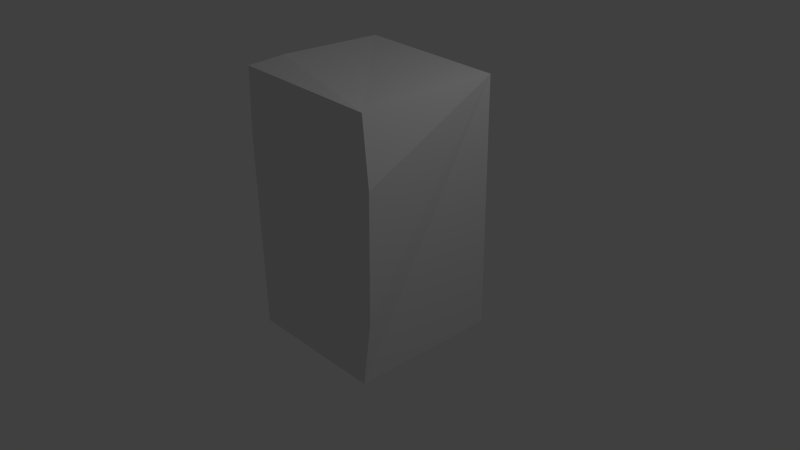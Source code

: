 # Source: Shelf_Crooked.blend  (saved by Blender 2.76.0; exported with 4.5.12 LTS)
import bpy
from mathutils import Matrix  # noqa: F401  (used for matrix-valued properties, if any)

bpy.ops.wm.read_factory_settings(use_empty=True)
scene = bpy.context.scene
scene.name = 'Scene'

# ---- collections
col_collection_1 = bpy.data.collections.new('Collection 1'); scene.collection.children.link(col_collection_1)

# ---- materials (node trees are filled in below, after node groups)
mat_material = bpy.data.materials.new('Material')
mat_material.alpha_threshold = 0.0
mat_material.use_transparent_shadow = False
mat_material.roughness = 0.5
mat_material.line_color = (0.0, 0.0, 0.0, 1.0)

# ---- material node trees

# ---- world
world_world = bpy.data.worlds.new('World'); scene.world = world_world
world_world.color = (0.05088, 0.05088, 0.05088)
world_world.use_sun_shadow = False
world_world.sun_shadow_jitter_overblur = 0.0
world_world.cycles.sampling_method = 'MANUAL'
world_world.cycles.sample_map_resolution = 256

# ---- cameras
cam_camera = bpy.data.cameras.new('Camera')
cam_camera.clip_end = 100.0
cam_camera.lens = 35.0
cam_camera.sensor_width = 32.0
cam_camera.sensor_height = 18.0
cam_camera.ortho_scale = 7.314
cam_camera.dof.focus_distance = 0.0
cam_camera.dof.aperture_fstop = 128.0

# ---- lights
light_lamp = bpy.data.lights.new('Lamp', 'POINT')
light_lamp.transmission_factor = 0.0
light_lamp.cutoff_distance = 30.0
light_lamp.energy = 100.0
light_lamp.shadow_buffer_clip_start = 1.001
light_lamp.shadow_soft_size = 0.1
light_lamp.shadow_maximum_resolution = 0.006
light_lamp.use_absolute_resolution = True
light_lamp.cycles.use_multiple_importance_sampling = False

# ---- meshes
me_cube = bpy.data.meshes.new('Cube')
me_cube.from_pydata([(1.0, 1.0, -1.0), (0.9583, -1.037, -0.9991), (-1.0, -0.9162, -0.8824), (-1.0, 0.8207, -0.8824), (1.0, 1.0, 2.383), (0.9637, -0.9475, 2.376), (-1.0, -0.8853, 2.384), (-1.0, 0.8853, 2.384), (-1.0, 2.98e-07, -0.9213), (-0.9953, -0.8375, 0.7135), (-1.0, 0.922, 0.6403), (-1.0, 1.79e-07, 2.384), (-1.0, 2.384e-07, 0.6403), (-1.0, 0.5, -0.9213), (-1.0, -0.8901, 1.504), (-1.0, 0.8901, 1.504), (-1.0, 0.4878, 2.384), (-1.0, -0.5, -0.9213), (-1.0, -0.9162, -0.2464), (-1.0, 0.8207, -0.2464), (-1.0, -0.4878, 2.384), (-1.0, 0.5, 0.6403), (-1.005, -0.5029, 0.652), (-1.0, 2.682e-07, -0.1515), (-1.0, 2.086e-07, 1.504), (-1.0, -0.5, 1.504), (-1.0, -0.5, -0.1515), (-1.0, 0.5, -0.1515), (-1.0, 0.5, 1.504), (-1.0, 0.5, -1.0), (-1.0, 1.0, -1.0), (-1.0, -0.5, -1.0), (-1.0, 2.98e-07, -1.0), (-0.989, -1.014, -0.9996), (-1.0, -0.8404, -0.02686), (-1.0, 0.922, -0.02686), (-1.0, -0.5, -0.02686), (-1.0, 2.682e-07, -0.02686), (-1.0, 0.5, -0.02686), (-1.011, -0.9862, -0.1292), (-1.0, -0.8901, 0.958), (-1.0, 1.0, -0.1288), (-1.0, 0.8901, 0.8522), (-1.0, 0.5, 0.8153), (-1.0, -0.5, 0.9212), (-1.0, 2.384e-07, 0.8153), (-1.0, -0.5, -0.1288), (-1.0, 2.682e-07, -0.1288), (-1.0, 0.5, -0.1288), (-1.0, 0.5, 0.7423), (-1.0, 1.0, 0.7423), (-1.0, -0.5, 0.7423), (-1.0, 2.384e-07, 0.7423), (-1.0, -1.0, 0.7423), (-1.029, -0.8868, 1.609), (-0.9976, 0.8244, 1.708), (-0.9713, -0.4862, 1.701), (-1.0, 2.081e-07, 1.595), (-1.0, 0.4878, 1.595), (-0.9976, -1.017, 1.614), (-1.002, -0.9828, 2.484), (-1.0, 1.0, 1.613), (-1.0, 1.0, 2.485), (-1.017, 0.4987, 2.465), (-0.9617, -0.4959, 2.53), (-1.022, -0.002719, 2.459), (-1.0, -0.5, 1.613), (-1.0, 2.086e-07, 1.613), (-1.0, 0.5, 1.613), (0.5395, 0.5, -0.8824), (0.5395, 0.8824, -0.8824), (0.5395, -0.5, -0.8824), (0.5395, 6.12e-07, -0.8824), (0.5395, -0.8824, -0.8824), (0.5395, -0.8824, -0.2464), (0.5395, 0.8824, -0.2464), (0.5395, -0.5, -0.2464), (0.5395, 5.822e-07, -0.2464), (0.5395, 0.5, -0.2464), (0.5395, -0.898, -0.02686), (0.5395, -0.898, 0.6403), (0.5395, 0.898, -0.02686), (0.5395, 0.898, 0.6403), (0.5395, 0.5, 0.6403), (0.5395, -0.5, 0.6403), (0.5395, 5.524e-07, 0.6403), (0.5395, -0.5, -0.02686), (0.5395, 5.822e-07, -0.02686), (0.5395, 0.5, -0.02686), (0.5395, 0.5, 0.8522), (0.5395, 0.8901, 0.8522), (0.5395, -0.5, 0.8522), (0.5395, 5.524e-07, 0.8522), (0.5395, -0.8901, 0.8522), (0.5395, -0.8901, 1.504), (0.5395, 0.8901, 1.504), (0.5395, -0.5, 1.504), (0.5395, 5.226e-07, 1.504), (0.5395, 0.5, 1.504), (0.5395, -0.8853, 1.714), (0.5395, -0.8853, 2.384), (0.5371, 0.9461, 1.72), (0.5395, 0.8853, 2.384), (0.5395, 0.4878, 2.384), (0.5395, -0.4878, 2.384), (0.5395, 4.93e-07, 2.384), (0.5395, -0.4878, 1.714), (0.5395, 5.221e-07, 1.714), (0.5395, 0.4878, 1.714), (0.9542, -1.044, 0.6888), (1.099, -0.9975, 1.543), (1.025, -0.9738, -0.1511)], [], [(0, 1, 33, 31, 32, 29, 30), (4, 62, 63, 65, 64, 60, 5), (0, 4, 5, 110, 109, 111, 1), (1, 111, 109, 110, 5, 60, 59, 53, 39, 33), (4, 0, 30, 41, 50, 61, 62), (18, 26, 76, 74), (14, 25, 96, 94), (34, 9, 80, 79), (54, 6, 100, 99), (13, 3, 30, 29), (17, 8, 32, 31), (8, 13, 29, 32), (2, 17, 31, 33), (18, 2, 33, 39), (3, 19, 41, 30), (23, 26, 46, 47), (26, 18, 39, 46), (19, 27, 48, 41), (27, 23, 47, 48), (9, 34, 39, 53), (35, 10, 50, 41), (10, 21, 49, 50), (12, 22, 51, 52), (21, 12, 52, 49), (22, 9, 53, 51), (36, 37, 47, 46), (34, 36, 46, 39), (38, 35, 41, 48), (37, 38, 48, 47), (43, 42, 50, 49), (44, 45, 52, 51), (14, 40, 53, 59), (42, 15, 61, 50), (45, 43, 49, 52), (40, 44, 51, 53), (24, 25, 66, 67), (25, 14, 59, 66), (15, 28, 68, 61), (28, 24, 67, 68), (6, 54, 59, 60), (55, 7, 62, 61), (7, 16, 63, 62), (11, 20, 64, 65), (16, 11, 65, 63), (20, 6, 60, 64), (56, 57, 67, 66), (54, 56, 66, 59), (58, 55, 61, 68), (57, 58, 68, 67), (76, 77, 78, 75, 70, 69, 72, 71, 73, 74), (83, 82, 81, 88, 87, 86, 79, 80, 84, 85), (103, 102, 101, 108, 107, 106, 99, 100, 104, 105), (96, 97, 98, 95, 90, 89, 92, 91, 93, 94), (7, 55, 101, 102), (10, 35, 81, 82), (28, 15, 95, 98), (27, 19, 75, 78), (16, 7, 102, 103), (21, 10, 82, 83), (24, 28, 98, 97), (23, 27, 78, 77), (20, 11, 105, 104), (22, 12, 85, 84), (11, 16, 103, 105), (12, 21, 83, 85), (6, 20, 104, 100), (9, 22, 84, 80), (57, 56, 106, 107), (37, 36, 86, 87), (42, 43, 89, 90), (56, 54, 99, 106), (3, 13, 69, 70), (36, 34, 79, 86), (45, 44, 91, 92), (55, 58, 108, 101), (8, 17, 71, 72), (35, 38, 88, 81), (40, 14, 94, 93), (58, 57, 107, 108), (13, 8, 72, 69), (38, 37, 87, 88), (15, 42, 90, 95), (17, 2, 73, 71), (43, 45, 92, 89), (2, 18, 74, 73), (44, 40, 93, 91), (19, 3, 70, 75), (25, 24, 97, 96), (26, 23, 77, 76)])
_uv = me_cube.uv_layers.new(name='UVMap')
_uv.uv.foreach_set('vector', [0.0004996, 0.8142, 0.2174, 0.8142, 0.2174, 0.5973, 0.1632, 0.5973, 0.1089, 0.5973, 0.05472, 0.5973, 0.0004996, 0.5973, 0.5973, 0.2174, 0.5973, 0.0004996, 0.6515, 0.0004996, 0.7057, 0.0004996, 0.76, 0.0004996, 0.8142, 0.0004996, 0.8142, 0.2174, 0.0004996, 0.5963, 0.0004996, 0.2184, 0.2174, 0.2184, 0.2174, 0.3129, 0.2174, 0.4073, 0.2174, 0.5018, 0.2174, 0.5963, 0.5963, 0.0004996, 0.5963, 0.09497, 0.5963, 0.1894, 0.5963, 0.2839, 0.5963, 0.3784, 0.3794, 0.3784, 0.3794, 0.2839, 0.3794, 0.1894, 0.3794, 0.09497, 0.3794, 0.0004996, 0.0004996, 0.2174, 0.3784, 0.2174, 0.3784, 0.0004996, 0.2839, 0.0004996, 0.1894, 0.0004996, 0.09497, 0.0004996, 0.0004996, 0.0004996, 0.3141, 0.7223, 0.2726, 0.7223, 0.2726, 0.8892, 0.3141, 0.8892, 0.8618, 0.2184, 0.8195, 0.2184, 0.8195, 0.3854, 0.8618, 0.3854, 0.07285, 0.8152, 0.0004996, 0.8152, 0.0004996, 0.9821, 0.07285, 0.9821, 0.9633, 0.4959, 0.8908, 0.4959, 0.8908, 0.6628, 0.9633, 0.6628, 0.4336, 0.6501, 0.3921, 0.6501, 0.3794, 0.6628, 0.4336, 0.6628, 0.5421, 0.6501, 0.4878, 0.6501, 0.4878, 0.6628, 0.5421, 0.6628, 0.4878, 0.6501, 0.4336, 0.6501, 0.4336, 0.6628, 0.4878, 0.6628, 0.5835, 0.6501, 0.5421, 0.6501, 0.5421, 0.6628, 0.5963, 0.6628, 0.5835, 0.5811, 0.5835, 0.6501, 0.5963, 0.6628, 0.5963, 0.5683, 0.3921, 0.6501, 0.3921, 0.5811, 0.3794, 0.5683, 0.3794, 0.6628, 0.4878, 0.5811, 0.5421, 0.5811, 0.5421, 0.5683, 0.4878, 0.5683, 0.5421, 0.5811, 0.5835, 0.5811, 0.5963, 0.5683, 0.5421, 0.5683, 0.3921, 0.5811, 0.4336, 0.5811, 0.4336, 0.5683, 0.3794, 0.5683, 0.4336, 0.5811, 0.4878, 0.5811, 0.4878, 0.5683, 0.4336, 0.5683, 0.5852, 0.4849, 0.5852, 0.5573, 0.5963, 0.5683, 0.5963, 0.4739, 0.3905, 0.5573, 0.3905, 0.4849, 0.3794, 0.4739, 0.3794, 0.5683, 0.3905, 0.4849, 0.4336, 0.4849, 0.4336, 0.4739, 0.3794, 0.4739, 0.4878, 0.4849, 0.5421, 0.4849, 0.5421, 0.4739, 0.4878, 0.4739, 0.4336, 0.4849, 0.4878, 0.4849, 0.4878, 0.4739, 0.4336, 0.4739, 0.5421, 0.4849, 0.5852, 0.4849, 0.5963, 0.4739, 0.5421, 0.4739, 0.5421, 0.5573, 0.4878, 0.5573, 0.4878, 0.5683, 0.5421, 0.5683, 0.5852, 0.5573, 0.5421, 0.5573, 0.5421, 0.5683, 0.5963, 0.5683, 0.4336, 0.5573, 0.3905, 0.5573, 0.3794, 0.5683, 0.4336, 0.5683, 0.4878, 0.5573, 0.4336, 0.5573, 0.4336, 0.5683, 0.4878, 0.5683, 0.4336, 0.462, 0.3913, 0.462, 0.3794, 0.4739, 0.4336, 0.4739, 0.5421, 0.462, 0.4878, 0.462, 0.4878, 0.4739, 0.5421, 0.4739, 0.3913, 0.7464, 0.3913, 0.6757, 0.3794, 0.6638, 0.3794, 0.7583, 0.3913, 0.462, 0.3913, 0.3913, 0.3794, 0.3794, 0.3794, 0.4739, 0.4878, 0.462, 0.4336, 0.462, 0.4336, 0.4739, 0.4878, 0.4739, 0.5844, 0.462, 0.5421, 0.462, 0.5421, 0.4739, 0.5963, 0.4739, 0.4878, 0.7464, 0.4336, 0.7464, 0.4336, 0.7583, 0.4878, 0.7583, 0.4336, 0.7464, 0.3913, 0.7464, 0.3794, 0.7583, 0.4336, 0.7583, 0.5844, 0.7464, 0.5421, 0.7464, 0.5421, 0.7583, 0.5963, 0.7583, 0.5421, 0.7464, 0.4878, 0.7464, 0.4878, 0.7583, 0.5421, 0.7583, 0.3918, 0.8418, 0.3918, 0.7692, 0.3794, 0.7583, 0.3794, 0.8528, 0.5838, 0.7692, 0.5838, 0.8418, 0.5963, 0.8528, 0.5963, 0.7583, 0.5838, 0.8418, 0.5407, 0.8418, 0.5421, 0.8528, 0.5963, 0.8528, 0.4878, 0.8418, 0.4349, 0.8418, 0.4336, 0.8528, 0.4878, 0.8528, 0.5407, 0.8418, 0.4878, 0.8418, 0.4878, 0.8528, 0.5421, 0.8528, 0.4349, 0.8418, 0.3918, 0.8418, 0.3794, 0.8528, 0.4336, 0.8528, 0.4349, 0.7692, 0.4878, 0.7692, 0.4878, 0.7583, 0.4336, 0.7583, 0.3918, 0.7692, 0.4349, 0.7692, 0.4336, 0.7583, 0.3794, 0.7583, 0.5407, 0.7692, 0.5838, 0.7692, 0.5963, 0.7583, 0.5421, 0.7583, 0.4878, 0.7692, 0.5407, 0.7692, 0.5421, 0.7583, 0.4878, 0.7583, 0.8872, 0.7053, 0.8872, 0.7595, 0.8872, 0.8137, 0.8872, 0.8552, 0.9562, 0.8552, 0.9562, 0.8137, 0.9562, 0.7595, 0.9562, 0.7053, 0.9562, 0.6638, 0.8872, 0.6638, 0.6405, 0.4225, 0.5973, 0.4225, 0.5973, 0.4949, 0.6405, 0.4949, 0.6947, 0.4949, 0.7489, 0.4949, 0.7921, 0.4949, 0.7921, 0.4225, 0.7489, 0.4225, 0.6947, 0.4225, 0.8152, 0.1494, 0.8152, 0.1925, 0.8878, 0.1925, 0.8878, 0.1494, 0.8878, 0.09651, 0.8878, 0.04361, 0.8878, 0.0004996, 0.8152, 0.0004996, 0.8152, 0.04361, 0.8152, 0.09651, 0.9334, 0.3692, 0.9334, 0.3149, 0.9334, 0.2607, 0.9334, 0.2184, 0.8628, 0.2184, 0.8628, 0.2607, 0.8628, 0.3149, 0.8628, 0.3692, 0.8628, 0.4115, 0.9334, 0.4115, 0.8888, 0.0004996, 0.9614, 0.0004996, 0.9614, 0.1675, 0.8888, 0.1675, 0.07385, 0.8152, 0.1462, 0.8152, 0.1462, 0.9821, 0.07385, 0.9821, 0.832, 0.6638, 0.7897, 0.6638, 0.7897, 0.8308, 0.832, 0.8308, 0.8355, 0.4959, 0.7941, 0.4959, 0.7941, 0.6628, 0.8355, 0.6628, 0.8106, 0.9987, 0.8537, 0.9987, 0.8537, 0.8318, 0.8106, 0.8318, 0.6515, 0.6628, 0.6947, 0.6628, 0.6947, 0.4959, 0.6515, 0.4959, 0.8862, 0.6638, 0.832, 0.6638, 0.832, 0.8308, 0.8862, 0.8308, 0.8898, 0.4959, 0.8355, 0.4959, 0.8355, 0.6628, 0.8898, 0.6628, 0.7642, 0.3242, 0.7642, 0.2713, 0.5973, 0.2713, 0.5973, 0.3242, 0.7499, 0.4959, 0.6957, 0.4959, 0.6957, 0.6628, 0.7499, 0.6628, 0.7642, 0.2713, 0.7642, 0.2184, 0.5973, 0.2184, 0.5973, 0.2713, 0.5973, 0.6628, 0.6515, 0.6628, 0.6515, 0.4959, 0.5973, 0.4959, 0.7642, 0.3673, 0.7642, 0.3242, 0.5973, 0.3242, 0.5973, 0.3673, 0.7931, 0.4959, 0.7499, 0.4959, 0.7499, 0.6628, 0.7931, 0.6628, 0.3144, 0.5543, 0.3673, 0.5543, 0.3673, 0.7213, 0.3144, 0.7213, 0.2726, 0.3854, 0.2184, 0.3854, 0.2184, 0.2184, 0.2726, 0.2184, 0.2184, 0.3864, 0.2607, 0.3864, 0.2607, 0.5533, 0.2184, 0.5533, 0.9775, 0.3854, 0.9344, 0.3854, 0.9344, 0.2184, 0.9775, 0.2184, 0.5973, 0.6638, 0.6388, 0.6638, 0.6388, 0.8308, 0.5973, 0.8308, 0.3583, 0.8892, 0.3151, 0.8892, 0.3151, 0.7223, 0.3583, 0.7223, 0.3149, 0.3864, 0.3692, 0.3864, 0.3692, 0.5533, 0.3149, 0.5533, 0.2184, 0.5543, 0.2615, 0.5543, 0.2615, 0.7213, 0.2184, 0.7213, 0.693, 0.6638, 0.7472, 0.6638, 0.7472, 0.8308, 0.693, 0.8308, 0.37, 0.3854, 0.3268, 0.3854, 0.3268, 0.2184, 0.37, 0.2184, 0.7396, 0.8318, 0.6689, 0.8318, 0.6689, 0.9987, 0.7396, 0.9987, 0.2615, 0.5543, 0.3144, 0.5543, 0.3144, 0.7213, 0.2615, 0.7213, 0.6388, 0.6638, 0.693, 0.6638, 0.693, 0.8308, 0.6388, 0.8308, 0.3268, 0.3854, 0.2726, 0.3854, 0.2726, 0.2184, 0.3268, 0.2184, 0.5973, 0.8318, 0.6679, 0.8318, 0.6679, 0.9987, 0.5973, 0.9987, 0.7472, 0.6638, 0.7887, 0.6638, 0.7887, 0.8308, 0.7472, 0.8308, 0.2607, 0.3864, 0.3149, 0.3864, 0.3149, 0.5533, 0.2607, 0.5533, 0.8096, 0.8318, 0.7406, 0.8318, 0.7406, 0.9987, 0.8096, 0.9987, 0.9995, 0.8308, 0.9572, 0.8308, 0.9572, 0.6638, 0.9995, 0.6638, 0.1472, 0.8152, 0.2162, 0.8152, 0.2162, 0.9821, 0.1472, 0.9821, 0.8195, 0.2184, 0.7652, 0.2184, 0.7652, 0.3854, 0.8195, 0.3854, 0.2726, 0.7223, 0.2184, 0.7223, 0.2184, 0.8892, 0.2726, 0.8892])
me_cube.materials.append(mat_material)
me_cube.use_remesh_preserve_volume = False
me_cube.use_remesh_preserve_attributes = False
me_cube.use_mirror_vertex_groups = False
me_cube.update()

# ---- objects
ob_cube = bpy.data.objects.new('Cube', me_cube)
ob_lamp = bpy.data.objects.new('Lamp', light_lamp)
ob_camera = bpy.data.objects.new('Camera', cam_camera)

# ---- transforms, parenting, visibility, modifiers, constraints
ob_cube.location = (0.0, 0.0, 0.0)
ob_cube.lock_rotations_4d = False
ob_cube.empty_display_type = 'ARROWS'
ob_cube.lineart.crease_threshold = 0.0
ob_lamp.location = (4.076, 1.005, 5.904)
ob_lamp.rotation_euler = (0.6503, 0.05522, 1.866)
ob_lamp.lock_rotations_4d = False
ob_lamp.empty_display_type = 'ARROWS'
ob_lamp.color = (0.0, 0.0, 0.0, 0.0)
ob_lamp.lineart.crease_threshold = 0.0
ob_camera.location = (7.481, -6.508, 5.344)
ob_camera.rotation_euler = (1.109, 0.01082, 0.8149)
ob_camera.lock_rotations_4d = False
ob_camera.empty_display_type = 'ARROWS'
ob_camera.color = (0.0, 0.0, 0.0, 0.0)
ob_camera.display_type = 'WIRE'
ob_camera.lineart.crease_threshold = 0.0

# ---- collection membership
col_collection_1.objects.link(ob_cube)
col_collection_1.objects.link(ob_lamp)
col_collection_1.objects.link(ob_camera)

# ---- scene / render settings (as saved in the file)
scene.camera = ob_camera
scene.frame_start = 1; scene.frame_end = 250; scene.frame_set(1)
scene.render.engine = 'BLENDER_EEVEE_NEXT'
scene.render.resolution_percentage = 50
scene.render.dither_intensity = 0.0
scene.cycles.use_denoising = False
scene.cycles.samples = 10
scene.cycles.sampling_pattern = 'TABULATED_SOBOL'
scene.cycles.light_sampling_threshold = 0.0
scene.cycles.use_adaptive_sampling = False
scene.cycles.use_light_tree = False
scene.cycles.blur_glossy = 0.0
scene.cycles.pixel_filter_type = 'GAUSSIAN'
scene.cycles.sample_clamp_indirect = 0.0
scene.view_settings.view_transform = 'Standard'
bpy.context.view_layer.update()
